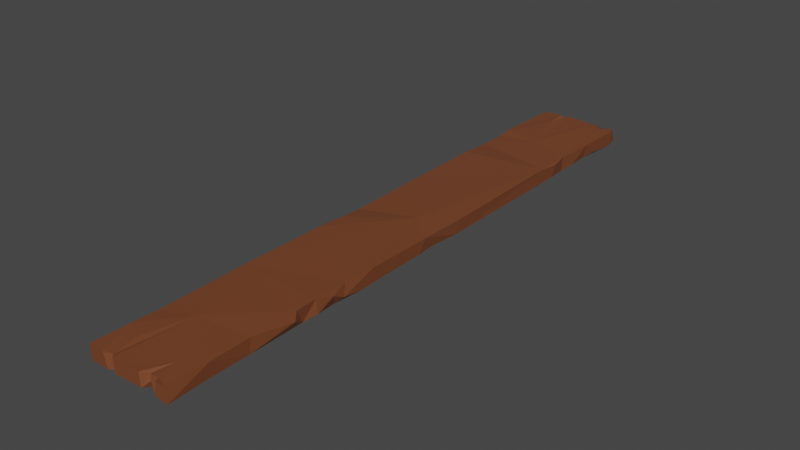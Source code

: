 # Source: Plank.blend  (saved by Blender 2.80.75; exported with 4.5.12 LTS)
import bpy
from mathutils import Matrix  # noqa: F401  (used for matrix-valued properties, if any)

bpy.ops.wm.read_factory_settings(use_empty=True)
scene = bpy.context.scene
scene.name = 'Scene'

# ---- collections
col_collection = bpy.data.collections.new('Collection'); scene.collection.children.link(col_collection)

# ---- materials (node trees are filled in below, after node groups)
mat_material = bpy.data.materials.new('Material')
mat_material.alpha_threshold = 0.0
mat_material.use_transparent_shadow = False
mat_material.diffuse_color = (0.8, 0.2896, 0.1465, 1.0)
mat_material.line_color = (0.0, 0.0, 0.0, 1.0)

# ---- material node trees
mat_material.use_nodes = True; mat_material.node_tree.nodes.clear()
_N = mat_material.node_tree.nodes; _L = mat_material.node_tree.links
n0 = _N.new('ShaderNodeOutputMaterial'); n0.name = 'Material Output'; n0.location = (300, 300)
n1 = _N.new('ShaderNodeBsdfPrincipled'); n1.name = 'Principled BSDF'; n1.location = (10, 300)
n1.distribution = 'GGX'
n1.subsurface_method = 'BURLEY'
n1.inputs[0].default_value = (0.1833, 0.05673, 0.02193, 1.0)
n1.inputs[2].default_value = 0.4
n1.inputs[3].default_value = 1.45
n1.inputs[27].default_value = (0.0, 0.0, 0.0, 1.0)
n1.inputs[28].default_value = 1.0
_L.new(n1.outputs[0], n0.inputs[0])
n0.is_active_output = True

# ---- world
world_world = bpy.data.worlds.new('World'); scene.world = world_world
world_world.use_nodes = True; world_world.node_tree.nodes.clear()
_N = world_world.node_tree.nodes; _L = world_world.node_tree.links
n0 = _N.new('ShaderNodeOutputWorld'); n0.name = 'World Output'; n0.location = (300, 300)
n1 = _N.new('ShaderNodeBackground'); n1.name = 'Background'; n1.location = (10, 300)
n1.inputs[0].default_value = (0.05088, 0.05088, 0.05088, 1.0)
_L.new(n1.outputs[0], n0.inputs[0])
n0.is_active_output = True
world_world.color = (0.05088, 0.05088, 0.05088)
world_world.use_sun_shadow = False
world_world.sun_shadow_jitter_overblur = 0.0

# ---- meshes
me_cube = bpy.data.meshes.new('Cube')
me_cube.from_pydata([(-3.264, -35.32, 0.9773), (-3.219, -35.32, 0.9773), (-5.807, 41.43, -0.9518), (1.036, 41.51, 0.8959), (-0.5521, 41.49, -0.9244), (5.085, 41.53, 0.9163), (-2.16, -38.92, 0.8904), (-2.713, -38.4, 0.8035), (-5.665, -33.88, 0.9566), (3.895, 40.35, 0.9311), (2.734, -37.83, -0.8322), (4.994, 28.68, -1.128), (5.347, 34.37, 0.8258), (5.485, -33.57, 0.8878), (5.387, -33.56, -0.9783), (-2.035, -38.95, -0.9268), (-5.906, -32.4, 0.1567), (3.818, 41.49, 0.6002), (5.279, -38.83, 0.8739), (-5.912, -38.77, 0.8677), (5.315, -28.37, -1.026), (2.407, -38.18, 0.674), (5.221, -27.98, 0.8032), (-2.696, -38.48, -0.921), (-5.634, -33.27, -0.881), (2.734, -38.35, 0.06545), (-2.863, 40.74, -0.7936), (3.85, -38.88, -0.7827), (-3.242, -35.32, 0.9773), (5.293, -18.83, 0.9569), (-5.745, -30.89, -0.9938), (-1.597, -28.79, 0.9623), (-5.993, 30.68, 0.159), (5.594, -18.89, -0.7324), (3.048, -35.73, 0.9031), (5.551, 5.465, 0.8031), (-5.943, -6.237, -0.1425), (1.759, 41.53, 0.9239), (3.665, -38.15, 0.8212), (5.669, -22.28, -0.03158), (-5.885, 32.01, 0.9015), (-6.009, 26.36, 0.5512), (-5.696, 9.376, 0.8226), (-5.838, 22.01, 0.8772), (5.118, 0.8509, -0.9691), (-2.609, 39.57, -0.9779), (5.45, -14.74, -0.6613), (4.937, 29.05, 0.7383), (-5.8, 0.3401, 0.5402), (1.293, 41.35, -0.9373), (5.206, -20.75, -0.9803), (-3.157, -38.9, -0.9725), (-0.855, 41.53, -0.8229), (5.536, 40.33, -1.04), (-5.674, 27.96, -1.266), (5.338, 23.6, 0.937), (-5.822, -25.62, 0.8044), (-5.618, 8.779, -0.9935), (-5.749, -25.66, -0.987), (-4.271, 1.628, -1.361), (5.65, -38.99, -0.9534), (-5.85, -38.85, -0.9591), (-3.146, 41.46, 0.9095), (5.466, 4.907, -0.9781), (-5.841, -18.57, 0.9371), (5.478, -16.35, 0.2001), (5.424, -8.364, -0.938), (5.472, 41.61, -0.6392), (-5.511, -2.817, 0.8324), (-5.809, 29.91, 0.6742), (-5.787, 1.913, -1.163), (5.547, -2.215, -0.7839), (5.485, 37.98, 0.892), (5.424, 26.46, 0.6456), (1.942, -35.75, -0.9396), (-0.8122, -38.89, 0.9067), (5.395, 35.89, -0.744), (5.375, -21.75, 0.9419), (1.894, -38.95, -0.7419), (-2.319, 41.49, -1.009), (4.21, -38.93, 0.955), (-5.711, -21.48, -1.084), (5.604, 40.48, 0.9546), (5.336, -0.6538, 0.7271), (-5.597, -2.816, -1.045), (5.434, -11.86, -1.07), (4.789, 41.58, -0.863), (-5.729, -30.46, 0.8125), (-5.721, 41.37, 0.8804), (5.36, 25.75, -0.9526), (-2.941, 37.83, 1.004), (-5.753, -6.601, 0.9315), (2.96, 41.56, -0.9336), (1.701, 2.413, 0.9613), (-5.687, 30.75, -1.041), (-0.7359, 30.9, 0.9726), (1.681, -38.88, 0.9385), (-3.751, -38.88, 0.9203), (-3.173, -35.32, 0.9773), (-5.725, -6.461, -0.9647), (-2.2, 41.6, 0.923), (4.96, -15.73, -1.168), (-5.17, -28.53, -1.104), (5.065, 34.25, -1.005), (-5.789, 7.031, -1.148), (-5.923, -4.333, 0.7321), (5.473, -10.03, 0.9003), (5.143, -14.17, 0.8589), (5.573, -4.576, 0.9437), (-5.842, 24.3, -0.9573), (5.157, 31.11, -1.014), (-5.756, -18.93, -1.006), (1.451, 41.41, 0.5753), (1.638, 39.29, 0.9609), (-2.737, 41.4, 0.5667), (-3.181, 41.5, -0.9991)], [], [(31, 8, 98), (98, 28, 1), (98, 1, 7), (98, 7, 31), (38, 21, 25), (27, 74, 14), (7, 28, 0), (96, 21, 34), (18, 34, 38), (27, 18, 80), (51, 7, 97), (19, 61, 97), (51, 97, 61), (23, 78, 15), (19, 8, 16), (34, 75, 96), (24, 61, 16), (18, 60, 13), (6, 31, 7), (25, 27, 38), (38, 80, 18), (10, 78, 23), (25, 21, 78), (28, 98, 0), (7, 23, 15), (21, 38, 34), (19, 97, 8), (31, 75, 34), (28, 7, 1), (6, 75, 31), (6, 7, 15), (14, 60, 27), (13, 34, 18), (98, 8, 0), (16, 61, 19), (27, 80, 38), (13, 60, 14), (24, 74, 23), (10, 25, 78), (97, 7, 8), (51, 23, 7), (10, 27, 25), (10, 23, 74), (10, 74, 27), (96, 78, 21), (7, 0, 8), (74, 24, 30), (23, 51, 61), (23, 61, 24), (99, 59, 44), (83, 71, 44), (93, 55, 42), (29, 50, 33), (93, 64, 107), (101, 50, 111), (83, 44, 63), (13, 31, 34), (76, 53, 72), (16, 87, 30), (57, 59, 104), (102, 30, 58), (56, 58, 30), (81, 56, 64), (59, 70, 104), (113, 95, 47), (111, 81, 64), (55, 47, 95), (113, 3, 95), (48, 104, 70), (93, 68, 91), (110, 11, 103), (113, 72, 9), (77, 31, 22), (20, 102, 50), (11, 73, 89), (41, 109, 43), (102, 58, 50), (64, 56, 31), (74, 20, 14), (31, 77, 64), (22, 13, 20), (36, 99, 91), (50, 101, 33), (29, 33, 65), (46, 85, 106), (39, 22, 20), (84, 99, 36), (109, 41, 54), (12, 76, 72), (11, 49, 103), (105, 36, 91), (107, 46, 106), (46, 65, 101), (65, 33, 101), (93, 107, 106), (108, 83, 93), (89, 49, 11), (63, 35, 83), (69, 95, 40), (94, 89, 54), (69, 54, 41), (24, 16, 30), (106, 85, 66), (46, 101, 85), (40, 94, 32), (46, 107, 65), (50, 29, 77), (68, 84, 105), (11, 47, 73), (32, 54, 69), (13, 22, 31), (29, 64, 77), (94, 45, 89), (105, 91, 68), (107, 64, 29), (40, 95, 90), (93, 106, 108), (47, 11, 110), (111, 99, 66), (54, 32, 94), (48, 84, 68), (87, 8, 31), (81, 58, 56), (13, 14, 20), (56, 87, 31), (16, 8, 87), (102, 74, 30), (29, 65, 107), (40, 32, 69), (95, 3, 100), (77, 22, 39), (104, 48, 42), (93, 35, 55), (87, 56, 30), (12, 72, 113), (89, 73, 55), (50, 58, 81), (99, 84, 59), (59, 84, 70), (69, 41, 95), (12, 47, 110), (109, 89, 57), (54, 89, 109), (95, 41, 55), (44, 66, 99), (102, 20, 74), (93, 83, 35), (85, 101, 66), (104, 42, 57), (48, 68, 93), (84, 36, 105), (76, 12, 103), (12, 113, 47), (66, 101, 111), (55, 41, 43), (84, 48, 70), (50, 77, 39), (83, 108, 71), (103, 12, 110), (44, 57, 63), (44, 59, 57), (50, 39, 20), (48, 93, 42), (50, 81, 111), (47, 55, 73), (76, 103, 53), (45, 79, 4), (53, 49, 92), (26, 115, 114), (88, 62, 114), (86, 5, 67), (79, 26, 114), (52, 4, 79), (67, 53, 86), (64, 93, 91), (111, 91, 99), (63, 57, 89), (92, 49, 112), (26, 2, 115), (95, 100, 90), (79, 45, 26), (9, 82, 5), (67, 5, 82), (52, 100, 3), (112, 52, 3), (5, 86, 17), (100, 79, 114), (53, 92, 86), (94, 2, 45), (86, 92, 17), (82, 72, 53), (5, 17, 9), (88, 114, 115), (78, 75, 15), (57, 43, 109), (17, 112, 37), (79, 100, 52), (115, 2, 88), (49, 45, 4), (112, 4, 52), (89, 45, 49), (53, 103, 49), (49, 4, 112), (53, 67, 82), (90, 100, 114), (71, 66, 44), (45, 2, 26), (2, 40, 88), (15, 75, 6), (113, 9, 37), (40, 62, 88), (63, 89, 55), (111, 64, 91), (42, 55, 43), (40, 90, 62), (78, 96, 75), (60, 18, 27), (17, 92, 112), (57, 42, 43), (108, 106, 71), (94, 40, 2), (35, 63, 55), (106, 66, 71), (114, 62, 90), (113, 112, 3), (112, 113, 37), (9, 17, 37), (72, 82, 9)])
_uv = me_cube.uv_layers.new(name='UVMap')
_uv.uv.foreach_set('vector', [0.0, 0.0, 0.0, 0.0, 0.0, 0.0, 0.0, 0.0, 0.0, 0.0, 0.0, 0.0, 0.0, 0.0, 0.0, 0.0, 0.0, 0.0, 0.0, 0.0, 0.0, 0.0, 0.0, 0.0, 0.0, 0.0, 0.0, 0.0, 0.0, 0.0, 0.0, 0.0, 0.0, 0.0, 0.0, 0.0, 0.0, 0.0, 0.0, 0.0, 0.0, 0.0, 0.0, 0.0, 0.0, 0.0, 0.0, 0.0, 0.0, 0.0, 0.0, 0.0, 0.0, 0.0, 0.0, 0.0, 0.0, 0.0, 0.0, 0.0, 0.0, 0.0, 0.0, 0.0, 0.0, 0.0, 0.0, 0.0, 0.0, 0.0, 0.0, 0.0, 0.0, 0.0, 0.0, 0.0, 0.0, 0.0, 0.0, 0.0, 0.0, 0.0, 0.0, 0.0, 0.0, 0.0, 0.0, 0.0, 0.0, 0.0, 0.0, 0.0, 0.0, 0.0, 0.0, 0.0, 0.0, 0.0, 0.0, 0.0, 0.0, 0.0, 0.0, 0.0, 0.0, 0.0, 0.0, 0.0, 0.0, 0.0, 0.0, 0.0, 0.0, 0.0, 0.0, 0.0, 0.0, 0.0, 0.0, 0.0, 0.0, 0.0, 0.0, 0.0, 0.0, 0.0, 0.0, 0.0, 0.0, 0.0, 0.0, 0.0, 0.0, 0.0, 0.0, 0.0, 0.0, 0.0, 0.0, 0.0, 0.0, 0.0, 0.0, 0.0, 0.0, 0.0, 0.0, 0.0, 0.0, 0.0, 0.0, 0.0, 0.0, 0.0, 0.0, 0.0, 0.0, 0.0, 0.0, 0.0, 0.0, 0.0, 0.0, 0.0, 0.0, 0.0, 0.0, 0.0, 0.0, 0.0, 0.0, 0.0, 0.0, 0.0, 0.0, 0.0, 0.0, 0.0, 0.0, 0.0, 0.0, 0.0, 0.0, 0.0, 0.0, 0.0, 0.0, 0.0, 0.0, 0.0, 0.0, 0.0, 0.0, 0.0, 0.0, 0.0, 0.0, 0.0, 0.0, 0.0, 0.0, 0.0, 0.0, 0.0, 0.0, 0.0, 0.0, 0.0, 0.0, 0.0, 0.0, 0.0, 0.0, 0.0, 0.0, 0.0, 0.0, 0.0, 0.0, 0.0, 0.0, 0.0, 0.0, 0.0, 0.0, 0.0, 0.0, 0.0, 0.0, 0.0, 0.0, 0.0, 0.0, 0.0, 0.0, 0.0, 0.0, 0.0, 0.0, 0.0, 0.0, 0.0, 0.0, 0.0, 0.0, 0.0, 0.0, 0.0, 0.0, 0.0, 0.0, 0.0, 0.0, 0.0, 0.0, 0.0, 0.0, 0.0, 0.0, 0.0, 0.0, 0.0, 0.0, 0.0, 0.0, 0.0, 0.0, 0.0, 0.0, 0.0, 0.0, 0.0, 0.0, 0.0, 0.0, 0.0, 0.0, 0.0, 0.0, 0.0, 0.0, 0.0, 0.0, 0.0, 0.0, 0.0, 0.0, 0.0, 0.0, 0.0, 0.0, 0.0, 0.0, 0.0, 0.0, 0.0, 0.0, 0.0, 0.0, 0.0, 0.0, 0.0, 0.0, 0.0, 0.0, 0.0, 0.0, 0.0, 0.0, 0.0, 0.0, 0.0, 0.0, 0.0, 0.0, 0.0, 0.0, 0.0, 0.0, 0.0, 0.0, 0.0, 0.0, 0.0, 0.0, 0.0, 0.0, 0.0, 0.0, 0.0, 0.0, 0.0, 0.0, 0.0, 0.0, 0.0, 0.0, 0.0, 0.0, 0.0, 0.0, 0.0, 0.0, 0.0, 0.0, 0.0, 0.0, 0.0, 0.0, 0.0, 0.0, 0.0, 0.0, 0.0, 0.0, 0.0, 0.0, 0.0, 0.0, 0.0, 0.0, 0.0, 0.0, 0.0, 0.0, 0.0, 0.0, 0.0, 0.0, 0.0, 0.0, 0.0, 0.0, 0.0, 0.0, 0.0, 0.0, 0.0, 0.0, 0.0, 0.0, 0.0, 0.0, 0.0, 0.0, 0.0, 0.0, 0.0, 0.0, 0.0, 0.0, 0.0, 0.0, 0.0, 0.0, 0.0, 0.0, 0.0, 0.0, 0.0, 0.0, 0.0, 0.0, 0.0, 0.0, 0.0, 0.0, 0.0, 0.0, 0.0, 0.0, 0.0, 0.0, 0.0, 0.0, 0.0, 0.0, 0.0, 0.0, 0.0, 0.0, 0.0, 0.0, 0.0, 0.0, 0.0, 0.0, 0.0, 0.0, 0.0, 0.0, 0.0, 0.0, 0.0, 0.0, 0.0, 0.0, 0.0, 0.0, 0.0, 0.0, 0.0, 0.0, 0.0, 0.0, 0.0, 0.0, 0.0, 0.0, 0.0, 0.0, 0.0, 0.0, 0.0, 0.0, 0.0, 0.0, 0.0, 0.0, 0.0, 0.0, 0.0, 0.0, 0.0, 0.0, 0.0, 0.0, 0.0, 0.0, 0.0, 0.0, 0.0, 0.0, 0.0, 0.0, 0.0, 0.0, 0.0, 0.0, 0.0, 0.0, 0.0, 0.0, 0.0, 0.0, 0.0, 0.0, 0.0, 0.0, 0.0, 0.0, 0.0, 0.0, 0.0, 0.0, 0.0, 0.0, 0.0, 0.0, 0.0, 0.0, 0.0, 0.0, 0.0, 0.0, 0.0, 0.0, 0.0, 0.0, 0.0, 0.0, 0.0, 0.0, 0.0, 0.0, 0.0, 0.0, 0.0, 0.0, 0.0, 0.0, 0.0, 0.0, 0.0, 0.0, 0.0, 0.0, 0.0, 0.0, 0.0, 0.0, 0.0, 0.0, 0.0, 0.0, 0.0, 0.0, 0.0, 0.0, 0.0, 0.0, 0.0, 0.0, 0.0, 0.0, 0.0, 0.0, 0.0, 0.0, 0.0, 0.0, 0.0, 0.0, 0.0, 0.0, 0.0, 0.0, 0.0, 0.0, 0.0, 0.0, 0.0, 0.0, 0.0, 0.0, 0.0, 0.0, 0.0, 0.0, 0.0, 0.0, 0.0, 0.0, 0.0, 0.0, 0.0, 0.0, 0.0, 0.0, 0.0, 0.0, 0.0, 0.0, 0.0, 0.0, 0.0, 0.0, 0.0, 0.0, 0.0, 0.0, 0.0, 0.0, 0.0, 0.0, 0.0, 0.0, 0.0, 0.0, 0.0, 0.0, 0.0, 0.0, 0.0, 0.0, 0.0, 0.0, 0.0, 0.0, 0.0, 0.0, 0.0, 0.0, 0.0, 0.0, 0.0, 0.0, 0.0, 0.0, 0.0, 0.0, 0.0, 0.0, 0.0, 0.0, 0.0, 0.0, 0.0, 0.0, 0.0, 0.0, 0.0, 0.0, 0.0, 0.0, 0.0, 0.0, 0.0, 0.0, 0.0, 0.0, 0.0, 0.0, 0.0, 0.0, 0.0, 0.0, 0.0, 0.0, 0.0, 0.0, 0.0, 0.0, 0.0, 0.0, 0.0, 0.0, 0.0, 0.0, 0.0, 0.0, 0.0, 0.0, 0.0, 0.0, 0.0, 0.0, 0.0, 0.0, 0.0, 0.0, 0.0, 0.0, 0.0, 0.0, 0.0, 0.0, 0.0, 0.0, 0.0, 0.0, 0.0, 0.0, 0.0, 0.0, 0.0, 0.0, 0.0, 0.0, 0.0, 0.0, 0.0, 0.0, 0.0, 0.0, 0.0, 0.0, 0.0, 0.0, 0.0, 0.0, 0.0, 0.0, 0.0, 0.0, 0.0, 0.0, 0.0, 0.0, 0.0, 0.0, 0.0, 0.0, 0.0, 0.0, 0.0, 0.0, 0.0, 0.0, 0.0, 0.0, 0.0, 0.0, 0.0, 0.0, 0.0, 0.0, 0.0, 0.0, 0.0, 0.0, 0.0, 0.0, 0.0, 0.0, 0.0, 0.0, 0.0, 0.0, 0.0, 0.0, 0.0, 0.0, 0.0, 0.0, 0.0, 0.0, 0.0, 0.0, 0.0, 0.0, 0.0, 0.0, 0.0, 0.0, 0.0, 0.0, 0.0, 0.0, 0.0, 0.0, 0.0, 0.0, 0.0, 0.0, 0.0, 0.0, 0.0, 0.0, 0.0, 0.0, 0.0, 0.0, 0.0, 0.0, 0.0, 0.0, 0.0, 0.0, 0.0, 0.0, 0.0, 0.0, 0.0, 0.0, 0.0, 0.0, 0.0, 0.0, 0.0, 0.0, 0.0, 0.0, 0.0, 0.0, 0.0, 0.0, 0.0, 0.0, 0.0, 0.0, 0.0, 0.0, 0.0, 0.0, 0.0, 0.0, 0.0, 0.0, 0.0, 0.0, 0.0, 0.0, 0.0, 0.0, 0.0, 0.0, 0.0, 0.0, 0.0, 0.0, 0.0, 0.0, 0.0, 0.0, 0.0, 0.0, 0.0, 0.0, 0.0, 0.0, 0.0, 0.0, 0.0, 0.0, 0.0, 0.0, 0.0, 0.0, 0.0, 0.0, 0.0, 0.0, 0.0, 0.0, 0.0, 0.0, 0.0, 0.0, 0.0, 0.0, 0.0, 0.0, 0.0, 0.0, 0.0, 0.0, 0.0, 0.0, 0.0, 0.0, 0.0, 0.0, 0.0, 0.0, 0.0, 0.0, 0.0, 0.0, 0.0, 0.0, 0.0, 0.0, 0.0, 0.0, 0.0, 0.0, 0.0, 0.0, 0.0, 0.0, 0.0, 0.0, 0.0, 0.0, 0.0, 0.0, 0.0, 0.0, 0.0, 0.0, 0.0, 0.0, 0.0, 0.0, 0.0, 0.0, 0.0, 0.0, 0.0, 0.0, 0.0, 0.0, 0.0, 0.0, 0.0, 0.0, 0.0, 0.0, 0.0, 0.0, 0.0, 0.0, 0.0, 0.0, 0.0, 0.0, 0.0, 0.0, 0.0, 0.0, 0.0, 0.0, 0.0, 0.0, 0.0, 0.0, 0.0, 0.0, 0.0, 0.0, 0.0, 0.0, 0.0, 0.0, 0.0, 0.0, 0.0, 0.0, 0.0, 0.0, 0.0, 0.0, 0.0, 0.0, 0.0, 0.0, 0.0, 0.0, 0.0, 0.0, 0.0, 0.0, 0.0, 0.0, 0.0, 0.0, 0.0, 0.0, 0.0, 0.0, 0.0, 0.0, 0.0, 0.0, 0.0, 0.0, 0.0, 0.0, 0.0, 0.0, 0.0, 0.0, 0.0, 0.0, 0.0, 0.0, 0.0, 0.0, 0.0, 0.0, 0.0, 0.0, 0.0, 0.0, 0.0, 0.0, 0.0, 0.0, 0.0, 0.0, 0.0, 0.0, 0.0, 0.0, 0.0, 0.0, 0.0, 0.0, 0.0, 0.0, 0.0, 0.0, 0.0, 0.0, 0.0, 0.0, 0.0, 0.0, 0.0, 0.0, 0.0, 0.0, 0.0, 0.0, 0.0, 0.0, 0.0, 0.0, 0.0, 0.0, 0.0, 0.0, 0.0, 0.0, 0.0, 0.0, 0.0, 0.0, 0.0, 0.0, 0.0, 0.0, 0.0, 0.0, 0.0, 0.0, 0.0, 0.0, 0.0, 0.0, 0.0, 0.0, 0.0, 0.0, 0.0, 0.0, 0.0, 0.0, 0.0, 0.3749, 0.5703, 0.625, 0.5977, 0.375, 0.5977, 0.625, 0.8594, 0.5562, 0.8397, 0.625, 0.8086, 0.7441, 0.6758, 0.6563, 0.6696, 0.8152, 0.6604, 0.0, 0.0, 0.0, 0.0, 0.0, 0.0, 0.0, 0.0, 0.0, 0.0, 0.0, 0.0, 0.0, 0.0, 0.0, 0.0, 0.0, 0.0, 0.0, 0.0, 0.0, 0.0, 0.0, 0.0, 0.0, 0.0, 0.0, 0.0, 0.0, 0.0, 0.0, 0.0, 0.0, 0.0, 0.0, 0.0, 0.0, 0.0, 0.0, 0.0, 0.0, 0.0, 0.0, 0.0, 0.0, 0.0, 0.0, 0.0, 0.0, 0.0, 0.0, 0.0, 0.0, 0.0, 0.0, 0.0, 0.0, 0.0, 0.0, 0.0, 0.3993, 0.7726, 0.375, 0.7578, 0.4472, 0.7651, 0.0, 0.0, 0.0, 0.0, 0.0, 0.0, 0.0, 0.0, 0.0, 0.0, 0.0, 0.0, 0.0, 0.0, 0.0, 0.0, 0.0, 0.0, 0.0, 0.0, 0.0, 0.0, 0.0, 0.0, 0.375, 0.3438, 0.6185, 0.3784, 0.375, 0.4062, 0.0, 0.0, 0.0, 0.0, 0.0, 0.0, 0.8318, 0.6837, 0.8152, 0.6604, 0.865, 0.6671, 0.0, 0.0, 0.0, 0.0, 0.0, 0.0, 0.0, 0.0, 0.0, 0.0, 0.0, 0.0, 0.0, 0.0, 0.0, 0.0, 0.0, 0.0, 0.0, 0.0, 0.0, 0.0, 0.0, 0.0, 0.0, 0.0, 0.0, 0.0, 0.0, 0.0, 0.0, 0.0, 0.0, 0.0, 0.0, 0.0, 0.0, 0.0, 0.0, 0.0, 0.0, 0.0, 0.0, 0.0, 0.0, 0.0, 0.0, 0.0, 0.0, 0.0, 0.0, 0.0, 0.0, 0.0, 0.625, 0.8945, 0.625, 0.9023, 0.5818, 0.8945, 0.4472, 0.7651, 0.375, 0.7578, 0.4297, 0.7578, 0.375, 0.7422, 0.625, 0.7305, 0.625, 0.7422, 0.5085, 0.4087, 0.6104, 0.3984, 0.5605, 0.4141, 0.4635, 0.008631, 0.438, 0.007812, 0.457, 0.007812, 0.5922, 0.02205, 0.57, 0.007812, 0.625, 0.007812, 0.1273, 0.6094, 0.1843, 0.5586, 0.3749, 0.5625, 0.3749, 0.5703, 0.6252, 0.5703, 0.625, 0.5977, 0.0, 0.0, 0.0, 0.0, 0.0, 0.0, 0.5922, 0.02205, 0.5591, 0.01083, 0.57, 0.007812, 0.375, 0.3438, 0.4883, 0.3438, 0.6185, 0.3784, 0.3833, 0.2501, 0.5352, 0.2578, 0.375, 0.2612, 0.8318, 0.6837, 0.7441, 0.6758, 0.8152, 0.6604, 0.0, 0.0, 0.0, 0.0, 0.0, 0.0, 0.375, 0.6445, 0.375, 0.6562, 0.1321, 0.6445, 0.375, 0.7305, 0.625, 0.7305, 0.375, 0.7422, 0.3071, 0.6094, 0.1273, 0.6094, 0.3749, 0.5625, 0.375, 0.6562, 0.136, 0.6525, 0.1321, 0.6445, 0.0, 0.0, 0.0, 0.0, 0.0, 0.0, 0.0, 0.0, 0.0, 0.0, 0.0, 0.0, 0.0, 0.0, 0.0, 0.0, 0.0, 0.0, 0.0, 0.0, 0.0, 0.0, 0.0, 0.0, 0.0, 0.0, 0.0, 0.0, 0.0, 0.0])
me_cube.materials.append(mat_material)
me_cube.use_remesh_preserve_volume = False
me_cube.use_remesh_preserve_attributes = False
me_cube.use_mirror_vertex_groups = False
me_cube.update()

# ---- objects
ob_s_plank = bpy.data.objects.new('S_Plank', me_cube)

# ---- transforms, parenting, visibility, modifiers, constraints
ob_s_plank.location = (0.0, 0.0, 0.0)
ob_s_plank.lock_rotations_4d = False
ob_s_plank.empty_display_type = 'ARROWS'
ob_s_plank.lineart.crease_threshold = 0.0

# ---- collection membership
col_collection.objects.link(ob_s_plank)

# ---- scene / render settings (as saved in the file)
scene.frame_start = 1; scene.frame_end = 250; scene.frame_set(1)
scene.render.engine = 'BLENDER_EEVEE_NEXT'
scene.cycles.use_denoising = False
scene.cycles.samples = 128
scene.cycles.sampling_pattern = 'TABULATED_SOBOL'
scene.cycles.use_adaptive_sampling = False
scene.cycles.use_light_tree = False
scene.view_settings.view_transform = 'Filmic'
bpy.context.view_layer.update()

# ---- added for rendering (the .blend has no active camera and no usable light): camera, sun
cam_auto = bpy.data.cameras.new('AutoCamera')
cam_auto.lens = 50.0
cam_auto.sensor_width = 36.0
cam_auto.clip_end = 1322.83
ob_auto_camera = bpy.data.objects.new('AutoCamera', cam_auto)
scene.collection.objects.link(ob_auto_camera)
ob_auto_camera.location = (75.2054, -89.1405, 60.1221)
ob_auto_camera.rotation_euler = (1.09748, -7.21219e-08, 0.694738)
scene.camera = ob_auto_camera
light_auto_sun = bpy.data.lights.new('AutoSun', 'SUN')
light_auto_sun.energy = 3.0
light_auto_sun.angle = 0.0523599
ob_auto_sun = bpy.data.objects.new('AutoSun', light_auto_sun)
scene.collection.objects.link(ob_auto_sun)
ob_auto_sun.rotation_euler = (0.872665, 0.174533, 0.523599)
bpy.context.view_layer.update()
